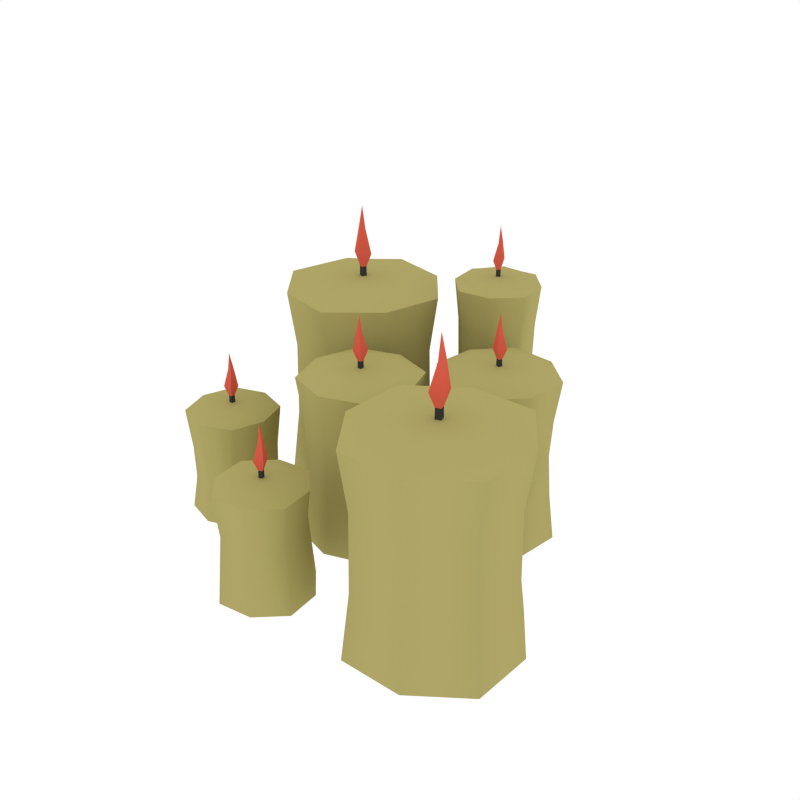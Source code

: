 # Source: Candles_1.blend  (saved by Blender 2.93.21; exported with 4.5.12 LTS)
import bpy
from mathutils import Matrix  # noqa: F401  (used for matrix-valued properties, if any)

bpy.ops.wm.read_factory_settings(use_empty=True)
scene = bpy.context.scene
scene.name = 'Scene'

# ---- collections
col_collection_1 = bpy.data.collections.new('Collection 1'); scene.collection.children.link(col_collection_1)

# ---- materials (node trees are filled in below, after node groups)
mat_candle = bpy.data.materials.new('Candle')
mat_candle.alpha_threshold = 0.0
mat_candle.diffuse_color = (0.4252, 0.3761, 0.1352, 1.0)
mat_candle.roughness = 0.5
mat_light = bpy.data.materials.new('Light')
mat_light.alpha_threshold = 0.0
mat_light.diffuse_color = (0.6985, 0.1098, 0.06795, 1.0)
mat_light.roughness = 0.5
mat_black = bpy.data.materials.new('Black')
mat_black.alpha_threshold = 0.0
mat_black.diffuse_color = (0.04425, 0.04425, 0.04425, 1.0)
mat_black.roughness = 0.5

# ---- node groups
ng_auto_smooth = bpy.data.node_groups.new('Auto Smooth', 'GeometryNodeTree')
_s = ng_auto_smooth.interface.new_socket(name='Geometry', in_out='OUTPUT', socket_type='NodeSocketGeometry')
_s = ng_auto_smooth.interface.new_socket(name='Geometry', in_out='INPUT', socket_type='NodeSocketGeometry')
_s = ng_auto_smooth.interface.new_socket(name='Angle', in_out='INPUT', socket_type='NodeSocketFloat')
_s.subtype = 'ANGLE'
_s.min_value = 0.0
_s.max_value = 3.142
ng_auto_smooth.is_modifier = True
_N = ng_auto_smooth.nodes; _L = ng_auto_smooth.links
n0 = _N.new('NodeGroupOutput'); n0.name = 'Group Output'; n0.location = (480, -100)
n1 = _N.new('NodeGroupInput'); n1.name = 'Group Input'; n1.location = (-420, -300)
n2 = _N.new('NodeGroupInput'); n2.name = 'Group Input.001'; n2.location = (-60, -100)
n3 = _N.new('GeometryNodeSetShadeSmooth'); n3.name = 'Set Shade Smooth'; n3.location = (120, -100)
n3.domain = 'EDGE'
n4 = _N.new('GeometryNodeSetShadeSmooth'); n4.name = 'Set Shade Smooth.001'; n4.location = (300, -100)
n5 = _N.new('GeometryNodeInputMeshEdgeAngle'); n5.name = 'Edge Angle'; n5.location = (-420, -220)
n6 = _N.new('GeometryNodeInputEdgeSmooth'); n6.name = 'Is Edge Smooth'; n6.location = (-60, -160)
n7 = _N.new('GeometryNodeInputShadeSmooth'); n7.name = 'Is Face Smooth'; n7.location = (-240, -340)
n8 = _N.new('FunctionNodeBooleanMath'); n8.name = 'Boolean Math'; n8.location = (-60, -220)
n9 = _N.new('FunctionNodeCompare'); n9.name = 'Compare'; n9.location = (-240, -180)
n9.operation = 'LESS_EQUAL'
_L.new(n5.outputs[0], n9.inputs[0])
_L.new(n4.outputs[0], n0.inputs[0])
_L.new(n1.outputs[1], n9.inputs[1])
_L.new(n9.outputs[0], n8.inputs[0])
_L.new(n7.outputs[0], n8.inputs[1])
_L.new(n2.outputs[0], n3.inputs[0])
_L.new(n6.outputs[0], n3.inputs[1])
_L.new(n3.outputs[0], n4.inputs[0])
_L.new(n8.outputs[0], n3.inputs[2])
n0.is_active_output = True

# ---- material node trees

# ---- world
world_world = bpy.data.worlds.new('World'); scene.world = world_world
world_world.color = (1.0, 1.0, 1.0)
world_world.use_sun_shadow = False
world_world.sun_shadow_jitter_overblur = 0.0
world_world.cycles.sampling_method = 'NONE'
world_world.cycles.sample_map_resolution = 256

# ---- meshes
me_cube_003 = bpy.data.meshes.new('Cube.003')
me_cube_003.from_pydata([(-0.1111, 0.0, 0.09944), (0.0, 0.1111, 0.09944), (0.1111, 0.0, 0.09944), (0.0, -0.1111, 0.09944), (0.1215, 0.0, 0.3592), (0.0, 0.0, 0.3747), (-0.1215, 0.0, 0.3592), (0.0, -0.1215, 0.3592), (0.0, 0.1215, 0.3592), (0.0, 0.1092, 0.2711), (0.0, -0.1092, 0.2711), (-0.1092, 0.0, 0.2711), (0.1092, 0.0, 0.2711), (-0.123, 0.0, 0.0003514), (-0.0833, -0.0833, 0.09944), (-0.1046, 0.0, 0.1919), (-0.0833, 0.0833, 0.09944), (0.0, 0.123, 0.0003514), (0.0, 0.1046, 0.1919), (0.0833, 0.0833, 0.09944), (0.123, 0.0, 0.0003514), (0.1046, 0.0, 0.1919), (0.0833, -0.0833, 0.09944), (0.0, -0.123, 0.0003514), (0.0, -0.1046, 0.1919), (-0.09221, 0.0, 0.3708), (0.0, 0.09221, 0.3708), (0.09221, 0.0, 0.3708), (0.0, -0.09221, 0.3708), (0.09113, 0.09113, 0.3592), (0.08191, -0.08191, 0.2711), (-0.09113, -0.09113, 0.3592), (-0.08191, 0.08191, 0.2711), (0.08191, 0.08191, 0.2711), (0.09113, -0.09113, 0.3592), (-0.08191, -0.08191, 0.2711), (-0.09113, 0.09113, 0.3592), (0.0, 0.1174, 0.3294), (0.0, -0.1174, 0.3294), (-0.1174, 0.0, 0.3294), (0.1174, 0.0, 0.3294), (-0.09228, -0.09228, 0.0003514), (-0.07846, -0.07846, 0.1919), (-0.09228, 0.09228, 0.0003514), (-0.07846, 0.07846, 0.1919), (0.09228, -0.09228, 0.0003514), (0.07846, -0.07846, 0.1919), (0.09228, 0.09228, 0.0003514), (0.07846, 0.07846, 0.1919), (-0.06798, -0.06798, 0.3678), (-0.06798, 0.06798, 0.3678), (0.06798, 0.06798, 0.3678), (0.06798, -0.06798, 0.3678), (0.08801, 0.08801, 0.3294), (0.08801, -0.08801, 0.3294), (-0.08801, -0.08801, 0.3294), (-0.08801, 0.08801, 0.3294), (0.01042, 0.01042, 0.411), (0.004126, 0.004126, 0.3898), (0.01042, -0.01042, 0.411), (0.004126, -0.004126, 0.3898), (-0.01042, 0.01042, 0.411), (-0.004126, 0.004126, 0.3898), (-0.01042, -0.01042, 0.411), (-0.004126, -0.004126, 0.3898), (0.00132, -0.004136, 0.4491), (0.00132, 0.004136, 0.4491), (-0.00636, -0.004136, 0.4522), (-0.00636, 0.004136, 0.4522), (0.004323, 0.004323, 0.3716), (0.004323, -0.004323, 0.3716), (-0.004323, 0.004323, 0.3716), (-0.004323, -0.004323, 0.3716), (-0.0009764, 3.141e-09, 0.486), (-0.3371, 0.3265, 0.1369), (-0.1213, 0.3736, 0.1369), (-0.07418, 0.1578, 0.1369), (-0.29, 0.1107, 0.1369), (-0.06183, 0.1499, 0.4257), (-0.2057, 0.2422, 0.4474), (-0.3495, 0.3344, 0.4257), (-0.2979, 0.09833, 0.4257), (-0.1134, 0.386, 0.4257), (-0.1227, 0.3714, 0.3018), (-0.2886, 0.1129, 0.3018), (-0.3349, 0.3251, 0.3018), (-0.07637, 0.1593, 0.3018), (-0.3513, 0.3356, -0.002454), (-0.3675, 0.2068, 0.1369), (-0.241, 0.404, 0.1369), (-0.1123, 0.3878, -0.002454), (-0.04382, 0.2775, 0.1369), (-0.06, 0.1488, -0.002454), (-0.1703, 0.08032, 0.1369), (-0.2991, 0.0965, -0.002454), (-0.3148, 0.3122, 0.442), (-0.1357, 0.3513, 0.442), (-0.0965, 0.1722, 0.442), (-0.2757, 0.133, 0.442), (-0.02861, 0.2809, 0.4257), (-0.1709, 0.08302, 0.3018), (-0.3827, 0.2035, 0.4257), (-0.2404, 0.4013, 0.3018), (-0.04651, 0.2769, 0.3018), (-0.167, 0.06511, 0.4257), (-0.3648, 0.2074, 0.3018), (-0.2444, 0.4192, 0.4257), (-0.1166, 0.3811, 0.3838), (-0.2947, 0.1032, 0.3838), (-0.3446, 0.3312, 0.3838), (-0.06674, 0.1531, 0.3838), (-0.3849, 0.203, -0.002454), (-0.2448, 0.4214, -0.002454), (-0.1665, 0.06287, -0.002454), (-0.02636, 0.2813, -0.002454), (-0.3377, 0.2133, 0.4378), (-0.2345, 0.3742, 0.4378), (-0.07358, 0.271, 0.4378), (-0.1768, 0.1101, 0.4378), (-0.03466, 0.2795, 0.3838), (-0.1683, 0.07116, 0.3838), (-0.3767, 0.2048, 0.3838), (-0.243, 0.4132, 0.3838), (-0.1854, 0.2466, 0.4985), (-0.1976, 0.2439, 0.4687), (-0.2012, 0.2219, 0.4985), (-0.2039, 0.2341, 0.4687), (-0.2101, 0.2624, 0.4985), (-0.2074, 0.2502, 0.4687), (-0.2259, 0.2377, 0.4985), (-0.2137, 0.2404, 0.4687), (-0.2072, 0.2363, 0.5521), (-0.201, 0.2461, 0.5521), (-0.2163, 0.2421, 0.5564), (-0.21, 0.2519, 0.5564), (-0.1973, 0.244, 0.4431), (-0.2038, 0.2338, 0.4431), (-0.2075, 0.2506, 0.4431), (-0.2141, 0.2403, 0.4431), (-0.2068, 0.2429, 0.604), (-0.2757, -0.1896, 0.2318), (-0.2758, -0.09613, 0.2473), (-0.2759, -0.002689, 0.2318), (-0.3693, -0.09625, 0.2318), (-0.1824, -0.09601, 0.2318), (-0.1918, -0.09603, 0.1438), (-0.3598, -0.09624, 0.1438), (-0.2759, -0.01214, 0.1438), (-0.2757, -0.1801, 0.1438), (-0.2759, -0.002495, -0.002762), (-0.1822, -0.09601, -0.002762), (-0.2757, -0.1898, -0.002762), (-0.3695, -0.09626, -0.002762), (-0.2759, -0.02522, 0.2434), (-0.2049, -0.09604, 0.2434), (-0.2757, -0.167, 0.2434), (-0.3467, -0.09623, 0.2434), (-0.2056, -0.1661, 0.2318), (-0.3387, -0.1592, 0.1438), (-0.346, -0.02614, 0.2318), (-0.2129, -0.03306, 0.1438), (-0.2127, -0.159, 0.1438), (-0.3458, -0.1663, 0.2318), (-0.3389, -0.03322, 0.1438), (-0.2058, -0.02596, 0.2318), (-0.1856, -0.09602, 0.2021), (-0.3661, -0.09625, 0.2021), (-0.2759, -0.005883, 0.2021), (-0.2757, -0.1864, 0.2021), (-0.3461, -0.026, -0.002762), (-0.2057, -0.02581, -0.002762), (-0.346, -0.1665, -0.002762), (-0.2055, -0.1663, -0.002762), (-0.3282, -0.04392, 0.2404), (-0.2236, -0.04378, 0.2404), (-0.2235, -0.1484, 0.2404), (-0.328, -0.1485, 0.2404), (-0.208, -0.1637, 0.2021), (-0.3434, -0.1639, 0.2021), (-0.3436, -0.02853, 0.2021), (-0.2082, -0.02836, 0.2021), (-0.2654, -0.1065, 0.2836), (-0.2717, -0.1003, 0.2624), (-0.2862, -0.1066, 0.2836), (-0.2799, -0.1003, 0.2624), (-0.2654, -0.0857, 0.2836), (-0.2717, -0.092, 0.2624), (-0.2863, -0.08573, 0.2836), (-0.28, -0.09201, 0.2624), (-0.28, -0.09746, 0.3218), (-0.2717, -0.09745, 0.3218), (-0.28, -0.08978, 0.3248), (-0.2717, -0.08977, 0.3248), (-0.2715, -0.1005, 0.2442), (-0.2801, -0.1005, 0.2442), (-0.2715, -0.09181, 0.2442), (-0.2802, -0.09182, 0.2442), (-0.2758, -0.09516, 0.3586), (0.1316, 0.4169, 0.09944), (0.09007, 0.3035, 0.09944), (-0.02335, 0.3451, 0.09944), (0.01823, 0.4585, 0.09944), (-0.03063, 0.3417, 0.4523), (0.05415, 0.381, 0.4678), (0.1389, 0.4203, 0.4523), (0.01486, 0.4658, 0.4523), (0.09345, 0.2962, 0.4523), (0.08947, 0.3048, 0.3642), (0.01883, 0.4572, 0.3642), (0.1304, 0.4163, 0.3642), (-0.02206, 0.3457, 0.3642), (0.14, 0.4208, 0.0003514), (0.08533, 0.4661, 0.09944), (0.1271, 0.4148, 0.2177), (0.1392, 0.3498, 0.09944), (0.09395, 0.2951, 0.0003514), (0.08798, 0.308, 0.2177), (0.02297, 0.2959, 0.09944), (-0.03171, 0.3412, 0.0003514), (-0.01884, 0.3472, 0.2177), (-0.03091, 0.4122, 0.09944), (0.01436, 0.4668, 0.0003514), (0.02032, 0.454, 0.2177), (0.1185, 0.4108, 0.4639), (0.08397, 0.3167, 0.4639), (-0.01019, 0.3512, 0.4639), (0.02433, 0.4453, 0.4639), (0.02004, 0.2879, 0.4523), (-0.0295, 0.4117, 0.3642), (0.08827, 0.474, 0.4523), (0.1378, 0.3503, 0.3642), (0.02349, 0.2973, 0.3642), (-0.03891, 0.4151, 0.4523), (0.08482, 0.4646, 0.3642), (0.1472, 0.3469, 0.4523), (0.0921, 0.2991, 0.4225), (0.0162, 0.4629, 0.4225), (0.136, 0.4189, 0.4225), (-0.02773, 0.343, 0.4225), (0.0887, 0.4752, 0.0003514), (0.08352, 0.4611, 0.2177), (0.1484, 0.3464, 0.0003514), (0.1343, 0.3516, 0.2177), (-0.04009, 0.4155, 0.0003514), (-0.02597, 0.4104, 0.2177), (0.0196, 0.2868, 0.0003514), (0.02478, 0.3009, 0.2177), (0.0796, 0.4504, 0.4609), (0.1236, 0.3555, 0.4609), (0.0287, 0.3116, 0.4609), (-0.01527, 0.4064, 0.4609), (0.0212, 0.2911, 0.4225), (-0.03573, 0.4139, 0.4225), (0.0871, 0.4709, 0.4225), (0.144, 0.348, 0.4225), (0.04908, 0.3672, 0.5041), (0.05214, 0.3755, 0.4829), (0.04031, 0.3861, 0.5041), (0.04867, 0.383, 0.4829), (0.06799, 0.3759, 0.5041), (0.05963, 0.379, 0.4829), (0.05922, 0.3948, 0.5041), (0.05616, 0.3865, 0.4829), (0.05121, 0.3842, 0.5422), (0.05469, 0.3767, 0.5422), (0.05818, 0.3874, 0.5453), (0.06166, 0.3799, 0.5453), (0.05205, 0.3753, 0.4646), (0.04841, 0.3831, 0.4646), (0.05989, 0.3789, 0.4646), (0.05626, 0.3867, 0.4646), (0.05504, 0.3814, 0.5791), (0.1021, 0.2273, 0.09944), (0.2496, 0.2813, 0.09944), (0.3036, 0.1338, 0.09944), (0.1561, 0.07982, 0.09944), (0.3131, 0.1294, 0.3592), (0.2029, 0.1806, 0.3747), (0.09268, 0.2317, 0.3592), (0.1517, 0.07036, 0.3592), (0.254, 0.2908, 0.3592), (0.2489, 0.2796, 0.2711), (0.1569, 0.0815, 0.2711), (0.1038, 0.2266, 0.2711), (0.3019, 0.1346, 0.2711), (0.09128, 0.2324, 0.0003514), (0.09226, 0.1401, 0.09944), (0.108, 0.2246, 0.1919), (0.1624, 0.2912, 0.09944), (0.2547, 0.2922, 0.0003514), (0.2469, 0.2755, 0.1919), (0.3135, 0.2211, 0.09944), (0.3145, 0.1288, 0.0003514), (0.2978, 0.1365, 0.1919), (0.2434, 0.06994, 0.09944), (0.1511, 0.06896, 0.0003514), (0.1588, 0.08568, 0.1919), (0.1192, 0.2194, 0.3708), (0.2417, 0.2642, 0.3708), (0.2865, 0.1417, 0.3708), (0.1641, 0.09693, 0.3708), (0.3239, 0.2249, 0.3592), (0.2427, 0.07178, 0.2711), (0.08186, 0.1363, 0.3592), (0.1631, 0.2894, 0.2711), (0.3117, 0.2204, 0.2711), (0.2472, 0.05954, 0.3592), (0.0941, 0.1408, 0.2711), (0.1586, 0.3016, 0.3592), (0.2523, 0.287, 0.3294), (0.1535, 0.07412, 0.3294), (0.09644, 0.23, 0.3294), (0.3093, 0.1312, 0.3294), (0.08032, 0.1357, 0.0003514), (0.09868, 0.1424, 0.1919), (0.158, 0.3031, 0.0003514), (0.1648, 0.2848, 0.1919), (0.2477, 0.058, 0.0003514), (0.241, 0.07636, 0.1919), (0.3254, 0.2254, 0.0003514), (0.3071, 0.2187, 0.1919), (0.1126, 0.1475, 0.3678), (0.1698, 0.2709, 0.3678), (0.2932, 0.2136, 0.3678), (0.2359, 0.09028, 0.3678), (0.3198, 0.2233, 0.3294), (0.2457, 0.06368, 0.3294), (0.08599, 0.1378, 0.3294), (0.1601, 0.2975, 0.3294), (0.2167, 0.1856, 0.411), (0.2084, 0.1826, 0.3898), (0.2079, 0.1667, 0.411), (0.2049, 0.1751, 0.3898), (0.1978, 0.1944, 0.411), (0.2009, 0.186, 0.3898), (0.189, 0.1755, 0.411), (0.1974, 0.1786, 0.3898), (0.2023, 0.1763, 0.4491), (0.2058, 0.1838, 0.4491), (0.1954, 0.1795, 0.4522), (0.1989, 0.187, 0.4522), (0.2086, 0.1827, 0.3716), (0.205, 0.1748, 0.3716), (0.2008, 0.1863, 0.3716), (0.1971, 0.1785, 0.3716), (0.202, 0.181, 0.486), (0.48, -0.1296, 0.1369), (0.3773, -0.3251, 0.1369), (0.1817, -0.2224, 0.1369), (0.2845, -0.02682, 0.1369), (0.1677, -0.2267, 0.4257), (0.3309, -0.176, 0.4474), (0.494, -0.1252, 0.4257), (0.2801, -0.01281, 0.4257), (0.3816, -0.3391, 0.4257), (0.3765, -0.3226, 0.3018), (0.2852, -0.02931, 0.3018), (0.4775, -0.1303, 0.3018), (0.1842, -0.2216, 0.3018), (0.4961, -0.1245, -0.002454), (0.4079, -0.0293, 0.1369), (0.4775, -0.253, 0.1369), (0.3823, -0.3412, -0.002454), (0.2538, -0.3226, 0.1369), (0.1656, -0.2274, -0.002454), (0.1842, -0.09891, 0.1369), (0.2795, -0.01074, -0.002454), (0.4547, -0.1374, 0.442), (0.3694, -0.2998, 0.442), (0.2071, -0.2145, 0.442), (0.2923, -0.05214, 0.442), (0.2466, -0.3364, 0.4257), (0.1867, -0.1002, 0.3018), (0.4151, -0.01552, 0.4257), (0.4751, -0.2517, 0.3018), (0.2551, -0.3202, 0.3018), (0.1704, -0.09167, 0.4257), (0.4066, -0.03175, 0.3018), (0.4913, -0.2602, 0.4257), (0.3799, -0.3335, 0.3838), (0.2818, -0.01838, 0.3838), (0.4884, -0.1269, 0.3838), (0.1733, -0.225, 0.3838), (0.4162, -0.01349, -0.002454), (0.4933, -0.2613, -0.002454), (0.1684, -0.0906, -0.002454), (0.2455, -0.3384, -0.002454), (0.3937, -0.05627, 0.4378), (0.4505, -0.2388, 0.4378), (0.268, -0.2956, 0.4378), (0.2112, -0.1131, 0.4378), (0.2495, -0.3309, 0.3838), (0.1759, -0.09455, 0.3838), (0.4123, -0.02101, 0.3838), (0.4858, -0.2574, 0.3838), (0.3212, -0.1943, 0.4985), (0.327, -0.1832, 0.4687), (0.3125, -0.1663, 0.4985), (0.3236, -0.1721, 0.4687), (0.3492, -0.1856, 0.4985), (0.3381, -0.1798, 0.4687), (0.3405, -0.1576, 0.4985), (0.3347, -0.1687, 0.4687), (0.3274, -0.171, 0.5521), (0.3308, -0.1821, 0.5521), (0.3377, -0.1677, 0.5564), (0.3411, -0.1789, 0.5564), (0.3269, -0.1836, 0.4431), (0.3233, -0.172, 0.4431), (0.3385, -0.18, 0.4431), (0.3349, -0.1683, 0.4431), (0.3322, -0.1755, 0.604), (-0.09002, -0.3115, 0.234), (-0.005234, -0.2722, 0.2495), (0.07955, -0.2329, 0.234), (-0.04453, -0.1875, 0.234), (0.03406, -0.357, 0.234), (0.03009, -0.3485, 0.146), (-0.04056, -0.196, 0.146), (0.07097, -0.2369, 0.146), (-0.08144, -0.3076, 0.146), (0.08233, -0.2317, -0.0005485), (0.03535, -0.3598, -0.0005485), (-0.09279, -0.3128, -0.0005485), (-0.04582, -0.1847, -0.0005485), (0.05911, -0.2424, 0.2457), (0.02459, -0.3366, 0.2457), (-0.06957, -0.3021, 0.2457), (-0.03506, -0.2079, 0.2457), (-0.03935, -0.3653, 0.234), (-0.08888, -0.2416, 0.146), (0.02888, -0.1792, 0.234), (0.07841, -0.3029, 0.146), (-0.0359, -0.3559, 0.146), (-0.09829, -0.2381, 0.234), (0.02543, -0.1886, 0.146), (0.08782, -0.3064, 0.234), (0.03272, -0.3541, 0.2043), (-0.04319, -0.1904, 0.2043), (0.07665, -0.2343, 0.2043), (-0.08712, -0.3102, 0.2043), (0.03, -0.1761, -0.0005485), (0.09087, -0.3075, -0.0005485), (-0.1013, -0.237, -0.0005485), (-0.04047, -0.3684, -0.0005485), (0.02022, -0.2028, 0.2426), (0.06419, -0.2977, 0.2426), (-0.03068, -0.3417, 0.2426), (-0.07466, -0.2468, 0.2426), (-0.03818, -0.3621, 0.2043), (-0.09511, -0.2393, 0.2043), (0.02771, -0.1824, 0.2043), (0.08464, -0.3052, 0.2043), (-0.01031, -0.2861, 0.2858), (-0.007242, -0.2777, 0.2647), (-0.01907, -0.2672, 0.2858), (-0.01071, -0.2702, 0.2647), (0.008604, -0.2773, 0.2858), (0.0002453, -0.2743, 0.2647), (-0.0001609, -0.2584, 0.2858), (-0.003225, -0.2668, 0.2647), (-0.00817, -0.269, 0.324), (-0.004692, -0.2766, 0.324), (-0.001203, -0.2658, 0.327), (0.002276, -0.2733, 0.327), (-0.007338, -0.278, 0.2464), (-0.01097, -0.2701, 0.2464), (0.0005064, -0.2743, 0.2464), (-0.003129, -0.2665, 0.2464), (-0.004348, -0.2718, 0.3608), (-0.1936, -0.09603, 0.0705), (-0.358, -0.09624, 0.0705), (-0.2759, -0.01391, 0.0705), (-0.2757, -0.1784, 0.0705), (-0.3374, -0.1579, 0.0705), (-0.2142, -0.03439, 0.0705), (-0.2141, -0.1577, 0.0705), (-0.3376, -0.03455, 0.0705)], [], [(0, 13, 41, 14), (0, 14, 42, 15), (0, 15, 44, 16), (0, 16, 43, 13), (1, 17, 43, 16), (1, 16, 44, 18), (1, 18, 48, 19), (1, 19, 47, 17), (2, 20, 47, 19), (2, 19, 48, 21), (2, 21, 46, 22), (2, 22, 45, 20), (3, 23, 45, 22), (3, 22, 46, 24), (3, 24, 42, 14), (3, 14, 41, 23), (4, 34, 54, 40), (4, 40, 53, 29), (4, 29, 51, 27), (4, 27, 52, 34), (5, 27, 51, 26), (5, 26, 50, 25), (5, 25, 49, 28), (5, 28, 52, 27), (6, 36, 56, 39), (6, 39, 55, 31), (6, 31, 49, 25), (6, 25, 50, 36), (7, 31, 55, 38), (7, 38, 54, 34), (7, 34, 52, 28), (7, 28, 49, 31), (8, 29, 53, 37), (8, 37, 56, 36), (8, 36, 50, 26), (8, 26, 51, 29), (9, 33, 48, 18), (9, 18, 44, 32), (9, 32, 56, 37), (9, 37, 53, 33), (10, 35, 42, 24), (10, 24, 46, 30), (10, 30, 54, 38), (10, 38, 55, 35), (11, 32, 44, 15), (11, 15, 42, 35), (11, 35, 55, 39), (11, 39, 56, 32), (12, 30, 46, 21), (12, 21, 48, 33), (12, 33, 53, 40), (12, 40, 54, 30), (57, 59, 60, 58), (59, 63, 64, 60), (63, 61, 62, 64), (61, 57, 58, 62), (59, 65, 67, 63), (68, 73, 66), (57, 66, 65, 59), (63, 67, 68, 61), (61, 68, 66, 57), (62, 71, 72, 64), (60, 70, 69, 58), (58, 69, 71, 62), (64, 72, 70, 60), (65, 73, 67), (67, 73, 68), (66, 73, 65), (74, 87, 111, 88), (85, 102, 89, 74), (83, 75, 89, 102), (74, 89, 112, 87), (75, 90, 112, 89), (83, 103, 91, 75), (86, 76, 91, 103), (75, 91, 114, 90), (76, 92, 114, 91), (86, 100, 93, 76), (84, 77, 93, 100), (76, 93, 113, 92), (77, 94, 113, 93), (84, 105, 88, 77), (77, 88, 111, 94), (78, 104, 120, 110), (78, 110, 119, 99), (78, 99, 117, 97), (78, 97, 118, 104), (79, 97, 117, 96), (79, 96, 116, 95), (79, 95, 115, 98), (79, 98, 118, 97), (80, 106, 122, 109), (80, 109, 121, 101), (80, 101, 115, 95), (80, 95, 116, 106), (81, 101, 121, 108), (81, 108, 120, 104), (81, 104, 118, 98), (81, 98, 115, 101), (82, 99, 119, 107), (82, 107, 122, 106), (82, 106, 116, 96), (82, 96, 117, 99), (83, 102, 122, 107), (83, 107, 119, 103), (84, 100, 120, 108), (84, 108, 121, 105), (85, 105, 121, 109), (85, 109, 122, 102), (86, 103, 119, 110), (86, 110, 120, 100), (123, 125, 126, 124), (125, 129, 130, 126), (129, 127, 128, 130), (127, 123, 124, 128), (125, 131, 133, 129), (134, 139, 132), (123, 132, 131, 125), (129, 133, 134, 127), (127, 134, 132, 123), (128, 137, 138, 130), (126, 136, 135, 124), (124, 135, 137, 128), (130, 138, 136, 126), (131, 139, 133), (133, 139, 134), (132, 139, 131), (85, 74, 88, 105), (140, 162, 178, 168), (140, 168, 177, 157), (140, 157, 175, 155), (140, 155, 176, 162), (141, 155, 175, 154), (141, 154, 174, 153), (141, 153, 173, 156), (141, 156, 176, 155), (142, 164, 180, 167), (142, 167, 179, 159), (142, 159, 173, 153), (142, 153, 174, 164), (143, 159, 179, 166), (143, 166, 178, 162), (143, 162, 176, 156), (143, 156, 173, 159), (144, 157, 177, 165), (144, 165, 180, 164), (144, 164, 174, 154), (144, 154, 175, 157), (470, 476, 172, 150), (470, 150, 170, 475), (145, 160, 180, 165), (145, 165, 177, 161), (471, 477, 169, 152), (471, 152, 171, 474), (146, 158, 178, 166), (146, 166, 179, 163), (472, 475, 170, 149), (472, 149, 169, 477), (147, 163, 179, 167), (147, 167, 180, 160), (473, 474, 171, 151), (473, 151, 172, 476), (148, 161, 177, 168), (148, 168, 178, 158), (181, 183, 184, 182), (183, 187, 188, 184), (187, 185, 186, 188), (185, 181, 182, 186), (183, 189, 191, 187), (192, 197, 190), (181, 190, 189, 183), (187, 191, 192, 185), (185, 192, 190, 181), (186, 195, 196, 188), (184, 194, 193, 182), (182, 193, 195, 186), (188, 196, 194, 184), (189, 197, 191), (191, 197, 192), (190, 197, 189), (198, 211, 239, 212), (198, 212, 240, 213), (198, 213, 242, 214), (198, 214, 241, 211), (199, 215, 241, 214), (199, 214, 242, 216), (199, 216, 246, 217), (199, 217, 245, 215), (200, 218, 245, 217), (200, 217, 246, 219), (200, 219, 244, 220), (200, 220, 243, 218), (201, 221, 243, 220), (201, 220, 244, 222), (201, 222, 240, 212), (201, 212, 239, 221), (202, 232, 252, 238), (202, 238, 251, 227), (202, 227, 249, 225), (202, 225, 250, 232), (203, 225, 249, 224), (203, 224, 248, 223), (203, 223, 247, 226), (203, 226, 250, 225), (204, 234, 254, 237), (204, 237, 253, 229), (204, 229, 247, 223), (204, 223, 248, 234), (205, 229, 253, 236), (205, 236, 252, 232), (205, 232, 250, 226), (205, 226, 247, 229), (206, 227, 251, 235), (206, 235, 254, 234), (206, 234, 248, 224), (206, 224, 249, 227), (207, 231, 246, 216), (207, 216, 242, 230), (207, 230, 254, 235), (207, 235, 251, 231), (208, 233, 240, 222), (208, 222, 244, 228), (208, 228, 252, 236), (208, 236, 253, 233), (209, 230, 242, 213), (209, 213, 240, 233), (209, 233, 253, 237), (209, 237, 254, 230), (210, 228, 244, 219), (210, 219, 246, 231), (210, 231, 251, 238), (210, 238, 252, 228), (255, 257, 258, 256), (257, 261, 262, 258), (261, 259, 260, 262), (259, 255, 256, 260), (257, 263, 265, 261), (266, 271, 264), (255, 264, 263, 257), (261, 265, 266, 259), (259, 266, 264, 255), (260, 269, 270, 262), (258, 268, 267, 256), (256, 267, 269, 260), (262, 270, 268, 258), (263, 271, 265), (265, 271, 266), (264, 271, 263), (272, 285, 313, 286), (272, 286, 314, 287), (272, 287, 316, 288), (272, 288, 315, 285), (273, 289, 315, 288), (273, 288, 316, 290), (273, 290, 320, 291), (273, 291, 319, 289), (274, 292, 319, 291), (274, 291, 320, 293), (274, 293, 318, 294), (274, 294, 317, 292), (275, 295, 317, 294), (275, 294, 318, 296), (275, 296, 314, 286), (275, 286, 313, 295), (276, 306, 326, 312), (276, 312, 325, 301), (276, 301, 323, 299), (276, 299, 324, 306), (277, 299, 323, 298), (277, 298, 322, 297), (277, 297, 321, 300), (277, 300, 324, 299), (278, 308, 328, 311), (278, 311, 327, 303), (278, 303, 321, 297), (278, 297, 322, 308), (279, 303, 327, 310), (279, 310, 326, 306), (279, 306, 324, 300), (279, 300, 321, 303), (280, 301, 325, 309), (280, 309, 328, 308), (280, 308, 322, 298), (280, 298, 323, 301), (281, 305, 320, 290), (281, 290, 316, 304), (281, 304, 328, 309), (281, 309, 325, 305), (282, 307, 314, 296), (282, 296, 318, 302), (282, 302, 326, 310), (282, 310, 327, 307), (283, 304, 316, 287), (283, 287, 314, 307), (283, 307, 327, 311), (283, 311, 328, 304), (284, 302, 318, 293), (284, 293, 320, 305), (284, 305, 325, 312), (284, 312, 326, 302), (329, 331, 332, 330), (331, 335, 336, 332), (335, 333, 334, 336), (333, 329, 330, 334), (331, 337, 339, 335), (340, 345, 338), (329, 338, 337, 331), (335, 339, 340, 333), (333, 340, 338, 329), (334, 343, 344, 336), (332, 342, 341, 330), (330, 341, 343, 334), (336, 344, 342, 332), (337, 345, 339), (339, 345, 340), (338, 345, 337), (346, 359, 383, 360), (357, 374, 361, 346), (355, 347, 361, 374), (346, 361, 384, 359), (347, 362, 384, 361), (355, 375, 363, 347), (358, 348, 363, 375), (347, 363, 386, 362), (348, 364, 386, 363), (358, 372, 365, 348), (356, 349, 365, 372), (348, 365, 385, 364), (349, 366, 385, 365), (356, 377, 360, 349), (349, 360, 383, 366), (350, 376, 392, 382), (350, 382, 391, 371), (350, 371, 389, 369), (350, 369, 390, 376), (351, 369, 389, 368), (351, 368, 388, 367), (351, 367, 387, 370), (351, 370, 390, 369), (352, 378, 394, 381), (352, 381, 393, 373), (352, 373, 387, 367), (352, 367, 388, 378), (353, 373, 393, 380), (353, 380, 392, 376), (353, 376, 390, 370), (353, 370, 387, 373), (354, 371, 391, 379), (354, 379, 394, 378), (354, 378, 388, 368), (354, 368, 389, 371), (355, 374, 394, 379), (355, 379, 391, 375), (356, 372, 392, 380), (356, 380, 393, 377), (357, 377, 393, 381), (357, 381, 394, 374), (358, 375, 391, 382), (358, 382, 392, 372), (395, 397, 398, 396), (397, 401, 402, 398), (401, 399, 400, 402), (399, 395, 396, 400), (397, 403, 405, 401), (406, 411, 404), (395, 404, 403, 397), (401, 405, 406, 399), (399, 406, 404, 395), (400, 409, 410, 402), (398, 408, 407, 396), (396, 407, 409, 400), (402, 410, 408, 398), (403, 411, 405), (405, 411, 406), (404, 411, 403), (357, 346, 360, 377), (412, 434, 450, 440), (412, 440, 449, 429), (412, 429, 447, 427), (412, 427, 448, 434), (413, 427, 447, 426), (413, 426, 446, 425), (413, 425, 445, 428), (413, 428, 448, 427), (414, 436, 452, 439), (414, 439, 451, 431), (414, 431, 445, 425), (414, 425, 446, 436), (415, 431, 451, 438), (415, 438, 450, 434), (415, 434, 448, 428), (415, 428, 445, 431), (416, 429, 449, 437), (416, 437, 452, 436), (416, 436, 446, 426), (416, 426, 447, 429), (417, 433, 444, 422), (417, 422, 442, 432), (417, 432, 452, 437), (417, 437, 449, 433), (418, 435, 441, 424), (418, 424, 443, 430), (418, 430, 450, 438), (418, 438, 451, 435), (419, 432, 442, 421), (419, 421, 441, 435), (419, 435, 451, 439), (419, 439, 452, 432), (420, 430, 443, 423), (420, 423, 444, 433), (420, 433, 449, 440), (420, 440, 450, 430), (453, 455, 456, 454), (455, 459, 460, 456), (459, 457, 458, 460), (457, 453, 454, 458), (455, 461, 463, 459), (464, 469, 462), (453, 462, 461, 455), (459, 463, 464, 457), (457, 464, 462, 453), (458, 467, 468, 460), (456, 466, 465, 454), (454, 465, 467, 458), (460, 468, 466, 456), (461, 469, 463), (463, 469, 464), (462, 469, 461), (148, 473, 476, 161), (148, 158, 474, 473), (147, 472, 477, 163), (147, 160, 475, 472), (146, 471, 474, 158), (146, 163, 477, 471), (145, 470, 475, 160), (145, 161, 476, 470)])
me_cube_003.polygons.foreach_set('use_smooth', [True] * 436)
me_cube_003.polygons.foreach_set('material_index', [0, 0, 0, 0, 0, 0, 0, 0, 0, 0, 0, 0, 0, 0, 0, 0, 0, 0, 0, 0, 0, 0, 0, 0, 0, 0, 0, 0, 0, 0, 0, 0, 0, 0, 0, 0, 0, 0, 0, 0, 0, 0, 0, 0, 0, 0, 0, 0, 0, 0, 0, 0, 1, 1, 1, 1, 1, 1, 1, 1, 1, 2, 2, 2, 2, 1, 1, 1, 0, 0, 0, 0, 0, 0, 0, 0, 0, 0, 0, 0, 0, 0, 0, 0, 0, 0, 0, 0, 0, 0, 0, 0, 0, 0, 0, 0, 0, 0, 0, 0, 0, 0, 0, 0, 0, 0, 0, 0, 0, 0, 0, 1, 1, 1, 1, 1, 1, 1, 1, 1, 2, 2, 2, 2, 1, 1, 1, 0, 0, 0, 0, 0, 0, 0, 0, 0, 0, 0, 0, 0, 0, 0, 0, 0, 0, 0, 0, 0, 0, 0, 0, 0, 0, 0, 0, 0, 0, 0, 0, 0, 0, 0, 0, 0, 1, 1, 1, 1, 1, 1, 1, 1, 1, 2, 2, 2, 2, 1, 1, 1, 0, 0, 0, 0, 0, 0, 0, 0, 0, 0, 0, 0, 0, 0, 0, 0, 0, 0, 0, 0, 0, 0, 0, 0, 0, 0, 0, 0, 0, 0, 0, 0, 0, 0, 0, 0, 0, 0, 0, 0, 0, 0, 0, 0, 0, 0, 0, 0, 0, 0, 0, 0, 1, 1, 1, 1, 1, 1, 1, 1, 1, 2, 2, 2, 2, 1, 1, 1, 0, 0, 0, 0, 0, 0, 0, 0, 0, 0, 0, 0, 0, 0, 0, 0, 0, 0, 0, 0, 0, 0, 0, 0, 0, 0, 0, 0, 0, 0, 0, 0, 0, 0, 0, 0, 0, 0, 0, 0, 0, 0, 0, 0, 0, 0, 0, 0, 0, 0, 0, 0, 1, 1, 1, 1, 1, 1, 1, 1, 1, 2, 2, 2, 2, 1, 1, 1, 0, 0, 0, 0, 0, 0, 0, 0, 0, 0, 0, 0, 0, 0, 0, 0, 0, 0, 0, 0, 0, 0, 0, 0, 0, 0, 0, 0, 0, 0, 0, 0, 0, 0, 0, 0, 0, 0, 0, 0, 0, 0, 0, 1, 1, 1, 1, 1, 1, 1, 1, 1, 2, 2, 2, 2, 1, 1, 1, 0, 0, 0, 0, 0, 0, 0, 0, 0, 0, 0, 0, 0, 0, 0, 0, 0, 0, 0, 0, 0, 0, 0, 0, 0, 0, 0, 0, 0, 0, 0, 0, 0, 0, 0, 0, 0, 1, 1, 1, 1, 1, 1, 1, 1, 1, 2, 2, 2, 2, 1, 1, 1, 0, 0, 0, 0, 0, 0, 0, 0])
me_cube_003.materials.append(mat_candle)
me_cube_003.materials.append(mat_light)
me_cube_003.materials.append(mat_black)
me_cube_003.use_remesh_preserve_volume = False
me_cube_003.use_remesh_preserve_attributes = False
me_cube_003.use_mirror_vertex_groups = False
me_cube_003.update()

# ---- objects
ob_candles_1 = bpy.data.objects.new('Candles_1', me_cube_003)

# ---- transforms, parenting, visibility, modifiers, constraints
ob_candles_1.location = (0.0, 0.0, 0.0)
ob_candles_1.lineart.crease_threshold = 0.0
_m = ob_candles_1.modifiers.new('Auto Smooth', 'NODES')
_m.node_group = ng_auto_smooth
_gi = [s.identifier for s in ng_auto_smooth.interface.items_tree if s.item_type == 'SOCKET' and s.in_out == 'INPUT']
_m[_gi[1]] = 0.925  # Angle

# ---- collection membership
col_collection_1.objects.link(ob_candles_1)

# ---- scene / render settings (as saved in the file)
scene.frame_start = 1; scene.frame_end = 250; scene.frame_set(0)
scene.render.engine = 'CYCLES'
scene.render.resolution_x = 1000
scene.render.resolution_y = 1000
scene.render.dither_intensity = 0.0
scene.cycles.samples = 200
scene.cycles.sampling_pattern = 'TABULATED_SOBOL'
scene.cycles.light_sampling_threshold = 0.0
scene.cycles.use_adaptive_sampling = False
scene.cycles.use_light_tree = False
scene.cycles.caustics_reflective = False
scene.cycles.caustics_refractive = False
scene.cycles.blur_glossy = 0.0
scene.cycles.max_bounces = 2
scene.cycles.pixel_filter_type = 'GAUSSIAN'
scene.cycles.sample_clamp_indirect = 0.0
scene.view_settings.view_transform = 'Standard'
bpy.context.view_layer.update()

# ---- added for rendering (the .blend has no active camera): camera
cam_auto = bpy.data.cameras.new('AutoCamera')
cam_auto.lens = 50.0
cam_auto.sensor_width = 36.0
cam_auto.clip_end = 1000.0
ob_auto_camera = bpy.data.objects.new('AutoCamera', cam_auto)
scene.collection.objects.link(ob_auto_camera)
ob_auto_camera.location = (1.31603, -1.45912, 1.30898)
ob_auto_camera.rotation_euler = (1.09748, -7.21219e-08, 0.694738)
scene.camera = ob_auto_camera
bpy.context.view_layer.update()
